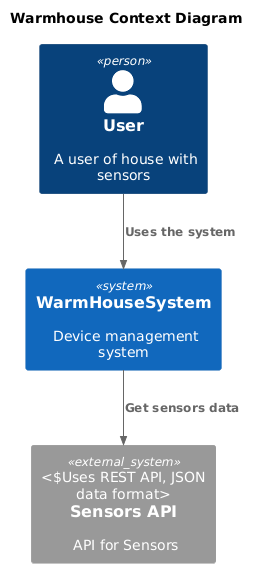

The diagram above was rendered by PlantUML. Its source (embedded in the PNG):
@startuml
title Warmhouse Context Diagram

top to bottom direction

!includeurl https://raw.githubusercontent.com/adrianvlupu/C4-PlantUML/refs/heads/latest/C4_Context.puml

Person(user, "User", "A user of house with sensors")
System(warmHouseSystem, "WarmHouseSystem", "Device management system")

System_Ext(sensors, "Sensors API", "API for Sensors", "Uses REST API, JSON data format")
Rel(user, warmHouseSystem, "Uses the system")
Rel(warmHouseSystem, sensors, "Get sensors data")
@enduml